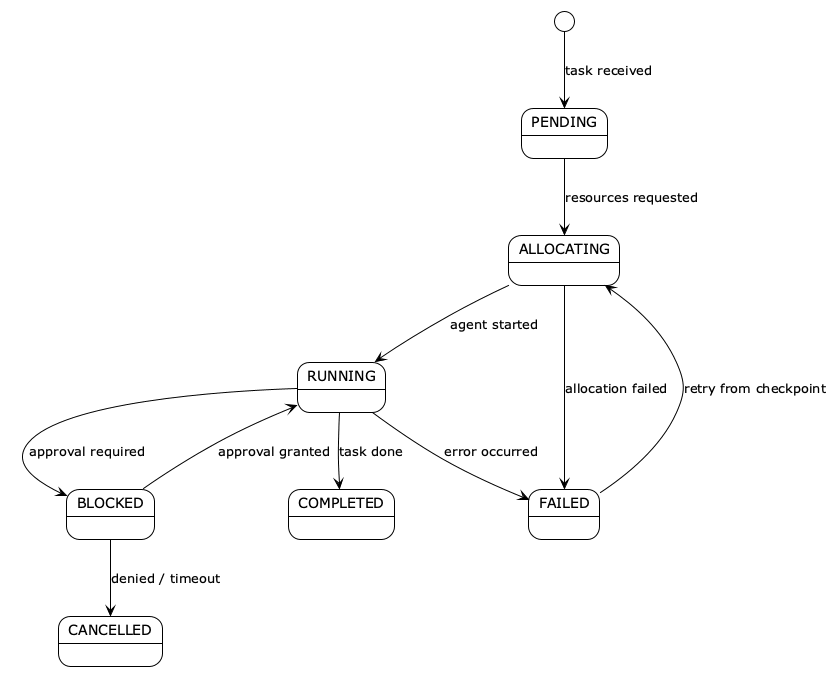

The diagram above was rendered by PlantUML. Its source (embedded in the PNG):
@startuml
!theme plain
skinparam backgroundColor white
skinparam shadowing false
skinparam state {
  BackgroundColor White
  BorderColor Black
  FontColor Black
}

[*] --> PENDING : task received
PENDING --> ALLOCATING : resources requested
ALLOCATING --> RUNNING : agent started
RUNNING --> BLOCKED : approval required
BLOCKED --> RUNNING : approval granted
RUNNING --> COMPLETED : task done
RUNNING --> FAILED : error occurred
BLOCKED --> CANCELLED : denied / timeout
FAILED --> ALLOCATING : retry from checkpoint
ALLOCATING --> FAILED : allocation failed

@enduml